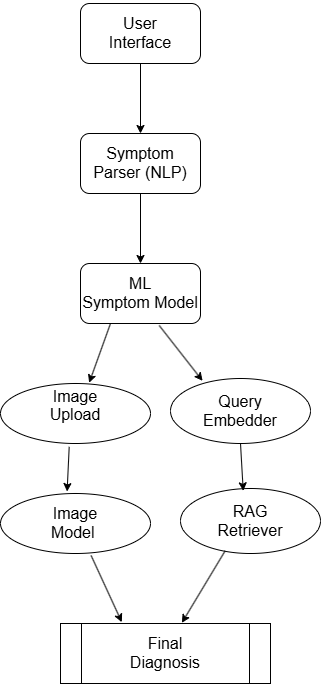

The diagram above was exported from draw.io. Its source (the exported page's mxGraphModel, read from the mxfile embedded in the PNG):
<mxGraphModel dx="786" dy="425" grid="1" gridSize="10" guides="1" tooltips="1" connect="1" arrows="1" fold="1" page="1" pageScale="1" pageWidth="850" pageHeight="1100" background="none" math="0" shadow="0">
  <root>
    <mxCell id="0" />
    <mxCell id="1" parent="0" />
    <mxCell id="RIF-kfMG125eYy5cz6ij-1" value="&lt;br&gt;&lt;span style=&quot;font-size:12.0pt;line-height:115%;&lt;br/&gt;font-family:&amp;quot;Calibri&amp;quot;,sans-serif;mso-ascii-theme-font:minor-latin;mso-fareast-font-family:&lt;br/&gt;Calibri;mso-fareast-theme-font:minor-latin;mso-hansi-theme-font:minor-latin;&lt;br/&gt;mso-bidi-font-family:&amp;quot;Times New Roman&amp;quot;;mso-bidi-theme-font:minor-bidi;&lt;br/&gt;mso-ansi-language:EN-IN;mso-fareast-language:EN-US;mso-bidi-language:AR-SA&quot;&gt;User&lt;br&gt;Interface&lt;/span&gt;&lt;div&gt;&lt;br/&gt;&lt;/div&gt;" style="rounded=1;whiteSpace=wrap;html=1;strokeColor=default;" vertex="1" parent="1">
      <mxGeometry x="340" y="40" width="120" height="60" as="geometry" />
    </mxCell>
    <mxCell id="RIF-kfMG125eYy5cz6ij-2" value="&lt;br&gt;&lt;span style=&quot;font-size:12.0pt;line-height:115%;&lt;br/&gt;font-family:&amp;quot;Calibri&amp;quot;,sans-serif;mso-ascii-theme-font:minor-latin;mso-fareast-font-family:&lt;br/&gt;Calibri;mso-fareast-theme-font:minor-latin;mso-hansi-theme-font:minor-latin;&lt;br/&gt;mso-bidi-font-family:&amp;quot;Times New Roman&amp;quot;;mso-bidi-theme-font:minor-bidi;&lt;br/&gt;mso-ansi-language:EN-IN;mso-fareast-language:EN-US;mso-bidi-language:AR-SA&quot;&gt;Symptom&lt;br&gt;Parser (NLP)&lt;/span&gt;&lt;div&gt;&lt;br/&gt;&lt;/div&gt;" style="rounded=1;whiteSpace=wrap;html=1;" vertex="1" parent="1">
      <mxGeometry x="340" y="170" width="120" height="60" as="geometry" />
    </mxCell>
    <mxCell id="RIF-kfMG125eYy5cz6ij-3" value="&lt;span style=&quot;font-size:12.0pt;line-height:115%;&lt;br/&gt;font-family:&amp;quot;Calibri&amp;quot;,sans-serif;mso-ascii-theme-font:minor-latin;mso-fareast-font-family:&lt;br/&gt;Calibri;mso-fareast-theme-font:minor-latin;mso-hansi-theme-font:minor-latin;&lt;br/&gt;mso-bidi-font-family:&amp;quot;Times New Roman&amp;quot;;mso-bidi-theme-font:minor-bidi;&lt;br/&gt;mso-ansi-language:EN-IN;mso-fareast-language:EN-US;mso-bidi-language:AR-SA&quot;&gt;ML&lt;br&gt;Symptom Model&lt;/span&gt;" style="rounded=1;whiteSpace=wrap;html=1;" vertex="1" parent="1">
      <mxGeometry x="340" y="300" width="120" height="60" as="geometry" />
    </mxCell>
    <mxCell id="RIF-kfMG125eYy5cz6ij-8" value="&lt;span style=&quot;font-size:12.0pt;line-height:115%;&lt;br/&gt;font-family:&amp;quot;Calibri&amp;quot;,sans-serif;mso-ascii-theme-font:minor-latin;mso-fareast-font-family:&lt;br/&gt;Calibri;mso-fareast-theme-font:minor-latin;mso-hansi-theme-font:minor-latin;&lt;br/&gt;mso-bidi-font-family:&amp;quot;Times New Roman&amp;quot;;mso-bidi-theme-font:minor-bidi;&lt;br/&gt;mso-ansi-language:EN-IN;mso-fareast-language:EN-US;mso-bidi-language:AR-SA&quot;&gt;Image&lt;br&gt;Upload&lt;/span&gt;&lt;div&gt;&lt;br/&gt;&lt;/div&gt;" style="ellipse;whiteSpace=wrap;html=1;" vertex="1" parent="1">
      <mxGeometry x="260" y="420" width="150" height="60" as="geometry" />
    </mxCell>
    <mxCell id="RIF-kfMG125eYy5cz6ij-9" value="&lt;span style=&quot;font-size:12.0pt;line-height:115%;&lt;br/&gt;font-family:&amp;quot;Calibri&amp;quot;,sans-serif;mso-ascii-theme-font:minor-latin;mso-fareast-font-family:&lt;br/&gt;Calibri;mso-fareast-theme-font:minor-latin;mso-hansi-theme-font:minor-latin;&lt;br/&gt;mso-bidi-font-family:&amp;quot;Times New Roman&amp;quot;;mso-bidi-theme-font:minor-bidi;&lt;br/&gt;mso-ansi-language:EN-IN;mso-fareast-language:EN-US;mso-bidi-language:AR-SA&quot;&gt;Query&lt;br&gt;Embedder&lt;/span&gt;" style="ellipse;whiteSpace=wrap;html=1;" vertex="1" parent="1">
      <mxGeometry x="430" y="415" width="140" height="65" as="geometry" />
    </mxCell>
    <mxCell id="RIF-kfMG125eYy5cz6ij-10" value="" style="endArrow=classic;html=1;rounded=0;exitX=0.25;exitY=1;exitDx=0;exitDy=0;entryX=0.591;entryY=-0.011;entryDx=0;entryDy=0;entryPerimeter=0;" edge="1" parent="1" source="RIF-kfMG125eYy5cz6ij-3" target="RIF-kfMG125eYy5cz6ij-8">
      <mxGeometry width="50" height="50" relative="1" as="geometry">
        <mxPoint x="370" y="370" as="sourcePoint" />
        <mxPoint x="370" y="440" as="targetPoint" />
      </mxGeometry>
    </mxCell>
    <mxCell id="RIF-kfMG125eYy5cz6ij-11" value="" style="endArrow=classic;html=1;rounded=0;exitX=0.656;exitY=1.033;exitDx=0;exitDy=0;exitPerimeter=0;entryX=0.229;entryY=0.036;entryDx=0;entryDy=0;entryPerimeter=0;" edge="1" parent="1" source="RIF-kfMG125eYy5cz6ij-3" target="RIF-kfMG125eYy5cz6ij-9">
      <mxGeometry width="50" height="50" relative="1" as="geometry">
        <mxPoint x="420" y="370" as="sourcePoint" />
        <mxPoint x="460" y="410" as="targetPoint" />
      </mxGeometry>
    </mxCell>
    <mxCell id="RIF-kfMG125eYy5cz6ij-13" value="&lt;div&gt;&lt;span style=&quot;font-size:12.0pt;line-height:115%;&lt;br/&gt;font-family:&amp;quot;Calibri&amp;quot;,sans-serif;mso-ascii-theme-font:minor-latin;mso-fareast-font-family:&lt;br/&gt;Calibri;mso-fareast-theme-font:minor-latin;mso-hansi-theme-font:minor-latin;&lt;br/&gt;mso-bidi-font-family:&amp;quot;Times New Roman&amp;quot;;mso-bidi-theme-font:minor-bidi;&lt;br/&gt;mso-ansi-language:EN-IN;mso-fareast-language:EN-US;mso-bidi-language:AR-SA&quot;&gt;Image&lt;br/&gt;Model&amp;nbsp;&lt;/span&gt;&lt;/div&gt;" style="ellipse;whiteSpace=wrap;html=1;" vertex="1" parent="1">
      <mxGeometry x="260" y="530" width="150" height="60" as="geometry" />
    </mxCell>
    <mxCell id="RIF-kfMG125eYy5cz6ij-14" value="&lt;span style=&quot;font-size:12.0pt;line-height:115%;&lt;br/&gt;font-family:&amp;quot;Calibri&amp;quot;,sans-serif;mso-ascii-theme-font:minor-latin;mso-fareast-font-family:&lt;br/&gt;Calibri;mso-fareast-theme-font:minor-latin;mso-hansi-theme-font:minor-latin;&lt;br/&gt;mso-bidi-font-family:&amp;quot;Times New Roman&amp;quot;;mso-bidi-theme-font:minor-bidi;&lt;br/&gt;mso-ansi-language:EN-IN;mso-fareast-language:EN-US;mso-bidi-language:AR-SA&quot;&gt;RAG&lt;br/&gt;Retriever&lt;/span&gt;" style="ellipse;whiteSpace=wrap;html=1;" vertex="1" parent="1">
      <mxGeometry x="440" y="525" width="140" height="65" as="geometry" />
    </mxCell>
    <mxCell id="RIF-kfMG125eYy5cz6ij-15" value="" style="endArrow=classic;html=1;rounded=0;exitX=0.458;exitY=1.056;exitDx=0;exitDy=0;exitPerimeter=0;entryX=0.444;entryY=-0.033;entryDx=0;entryDy=0;entryPerimeter=0;" edge="1" parent="1" source="RIF-kfMG125eYy5cz6ij-8" target="RIF-kfMG125eYy5cz6ij-13">
      <mxGeometry width="50" height="50" relative="1" as="geometry">
        <mxPoint x="320" y="560" as="sourcePoint" />
        <mxPoint x="370" y="510" as="targetPoint" />
      </mxGeometry>
    </mxCell>
    <mxCell id="RIF-kfMG125eYy5cz6ij-16" value="" style="endArrow=classic;html=1;rounded=0;exitX=0.5;exitY=1;exitDx=0;exitDy=0;entryX=0.448;entryY=0.036;entryDx=0;entryDy=0;entryPerimeter=0;" edge="1" parent="1" source="RIF-kfMG125eYy5cz6ij-9" target="RIF-kfMG125eYy5cz6ij-14">
      <mxGeometry width="50" height="50" relative="1" as="geometry">
        <mxPoint x="320" y="560" as="sourcePoint" />
        <mxPoint x="370" y="510" as="targetPoint" />
      </mxGeometry>
    </mxCell>
    <mxCell id="RIF-kfMG125eYy5cz6ij-18" value="" style="endArrow=classic;html=1;rounded=0;exitX=0.5;exitY=1;exitDx=0;exitDy=0;entryX=0.5;entryY=0;entryDx=0;entryDy=0;" edge="1" parent="1" source="RIF-kfMG125eYy5cz6ij-2" target="RIF-kfMG125eYy5cz6ij-3">
      <mxGeometry width="50" height="50" relative="1" as="geometry">
        <mxPoint x="320" y="280" as="sourcePoint" />
        <mxPoint x="370" y="230" as="targetPoint" />
      </mxGeometry>
    </mxCell>
    <mxCell id="RIF-kfMG125eYy5cz6ij-19" value="" style="endArrow=classic;html=1;rounded=0;entryX=0.5;entryY=0;entryDx=0;entryDy=0;exitX=0.5;exitY=1;exitDx=0;exitDy=0;" edge="1" parent="1" source="RIF-kfMG125eYy5cz6ij-1" target="RIF-kfMG125eYy5cz6ij-2">
      <mxGeometry width="50" height="50" relative="1" as="geometry">
        <mxPoint x="320" y="190" as="sourcePoint" />
        <mxPoint x="370" y="140" as="targetPoint" />
      </mxGeometry>
    </mxCell>
    <mxCell id="RIF-kfMG125eYy5cz6ij-20" value="&lt;span style=&quot;font-size:12.0pt;line-height:115%;&lt;br/&gt;font-family:&amp;quot;Calibri&amp;quot;,sans-serif;mso-ascii-theme-font:minor-latin;mso-fareast-font-family:&lt;br/&gt;Calibri;mso-fareast-theme-font:minor-latin;mso-hansi-theme-font:minor-latin;&lt;br/&gt;mso-bidi-font-family:&amp;quot;Times New Roman&amp;quot;;mso-bidi-theme-font:minor-bidi;&lt;br/&gt;mso-ansi-language:EN-IN;mso-fareast-language:EN-US;mso-bidi-language:AR-SA&quot;&gt;Final&lt;br&gt;Diagnosis&lt;/span&gt;" style="shape=process;whiteSpace=wrap;html=1;backgroundOutline=1;" vertex="1" parent="1">
      <mxGeometry x="320" y="660" width="210" height="60" as="geometry" />
    </mxCell>
    <mxCell id="RIF-kfMG125eYy5cz6ij-21" value="" style="endArrow=classic;html=1;rounded=0;entryX=0.292;entryY=-0.022;entryDx=0;entryDy=0;entryPerimeter=0;exitX=0.604;exitY=1.033;exitDx=0;exitDy=0;exitPerimeter=0;" edge="1" parent="1" source="RIF-kfMG125eYy5cz6ij-13" target="RIF-kfMG125eYy5cz6ij-20">
      <mxGeometry width="50" height="50" relative="1" as="geometry">
        <mxPoint x="350" y="600" as="sourcePoint" />
        <mxPoint x="410" y="520" as="targetPoint" />
      </mxGeometry>
    </mxCell>
    <mxCell id="RIF-kfMG125eYy5cz6ij-22" value="" style="endArrow=classic;html=1;rounded=0;entryX=0.578;entryY=-0.011;entryDx=0;entryDy=0;entryPerimeter=0;exitX=0.319;exitY=0.959;exitDx=0;exitDy=0;exitPerimeter=0;" edge="1" parent="1" source="RIF-kfMG125eYy5cz6ij-14" target="RIF-kfMG125eYy5cz6ij-20">
      <mxGeometry width="50" height="50" relative="1" as="geometry">
        <mxPoint x="360" y="570" as="sourcePoint" />
        <mxPoint x="410" y="520" as="targetPoint" />
      </mxGeometry>
    </mxCell>
  </root>
</mxGraphModel>